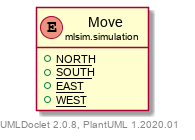

The diagram above was rendered by PlantUML. Its source (embedded in the PNG):
@startuml
    set namespaceSeparator none
    hide empty fields
    hide empty methods

    enum "<size:14>Move\n<size:10>mlsim.simulation" as mlsim.simulation.Move [[../mlsim/simulation/Move.html]] {
        {static} +NORTH
        {static} +SOUTH
        {static} +EAST
        {static} +WEST
    }

    center footer UMLDoclet 2.0.8, PlantUML 1.2020.01
@enduml